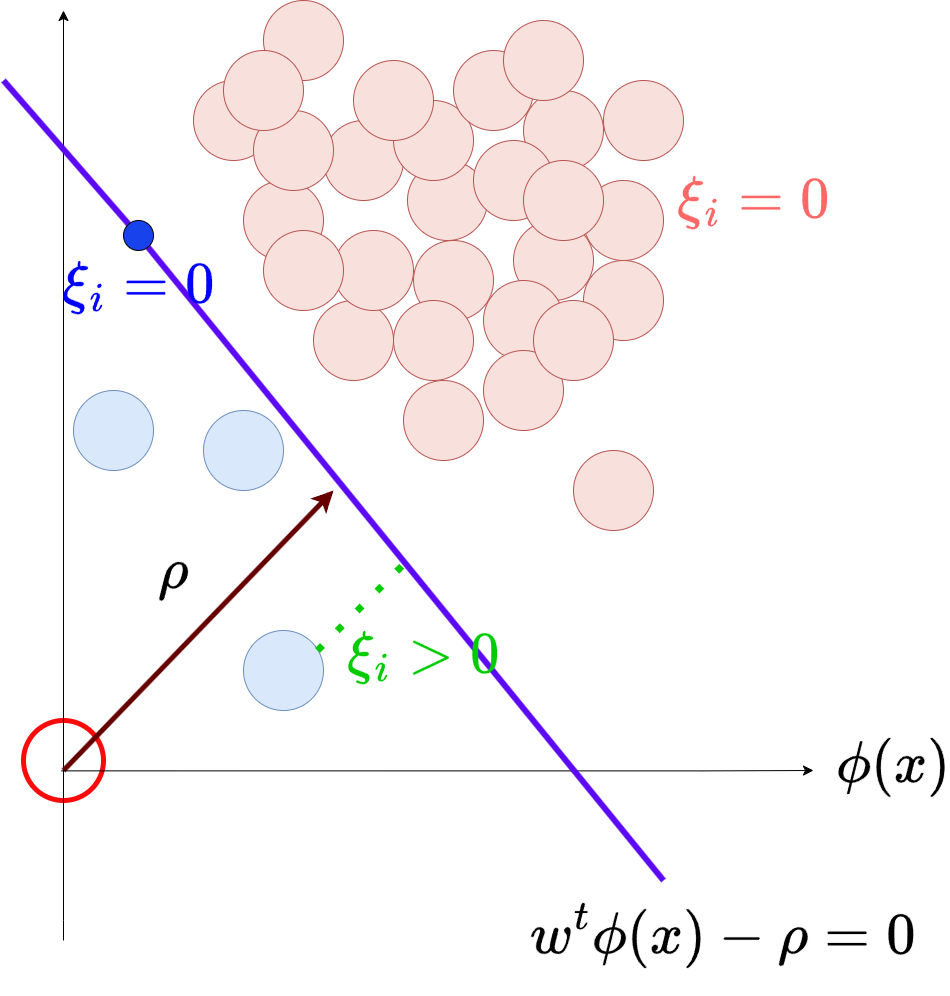

The diagram above was exported from draw.io. Its source (the exported page's mxGraphModel, read from the mxfile embedded in the PNG):
<mxGraphModel dx="1434" dy="784" grid="1" gridSize="10" guides="1" tooltips="1" connect="1" arrows="1" fold="1" page="1" pageScale="1" pageWidth="827" pageHeight="1169" math="1" shadow="0">
  <root>
    <mxCell id="0" />
    <mxCell id="1" parent="0" />
    <mxCell id="lkpsar5q4Hb2VugjrZ19-43" value="" style="ellipse;whiteSpace=wrap;html=1;aspect=fixed;strokeWidth=5;strokeColor=#f90b0b;" parent="1" vertex="1">
      <mxGeometry x="30" y="780" width="80" height="80" as="geometry" />
    </mxCell>
    <mxCell id="lkpsar5q4Hb2VugjrZ19-1" value="" style="edgeStyle=segmentEdgeStyle;endArrow=classic;html=1;curved=0;rounded=0;endSize=8;startSize=8;hachureGap=4;fontFamily=Architects Daughter;fontSource=https%3A%2F%2Ffonts.googleapis.com%2Fcss%3Ffamily%3DArchitects%2BDaughter;" parent="1" edge="1">
      <mxGeometry width="50" height="50" relative="1" as="geometry">
        <mxPoint x="70" y="1000" as="sourcePoint" />
        <mxPoint x="70" y="70" as="targetPoint" />
        <Array as="points">
          <mxPoint x="70" y="980" />
          <mxPoint x="70" y="980" />
        </Array>
      </mxGeometry>
    </mxCell>
    <mxCell id="lkpsar5q4Hb2VugjrZ19-9" value="" style="ellipse;whiteSpace=wrap;html=1;aspect=fixed;fillColor=#F8E0DD;strokeColor=#b85450;" parent="1" vertex="1">
      <mxGeometry x="520" y="280" width="80" height="80" as="geometry" />
    </mxCell>
    <mxCell id="lkpsar5q4Hb2VugjrZ19-10" value="" style="ellipse;whiteSpace=wrap;html=1;aspect=fixed;fillColor=#F8E0DD;strokeColor=#b85450;" parent="1" vertex="1">
      <mxGeometry x="414" y="220" width="80" height="80" as="geometry" />
    </mxCell>
    <mxCell id="lkpsar5q4Hb2VugjrZ19-11" value="" style="ellipse;whiteSpace=wrap;html=1;aspect=fixed;fillColor=#F8E0DD;strokeColor=#b85450;" parent="1" vertex="1">
      <mxGeometry x="530" y="150" width="80" height="80" as="geometry" />
    </mxCell>
    <mxCell id="lkpsar5q4Hb2VugjrZ19-12" value="" style="ellipse;whiteSpace=wrap;html=1;aspect=fixed;fillColor=#F8E0DD;strokeColor=#b85450;" parent="1" vertex="1">
      <mxGeometry x="250" y="240" width="80" height="80" as="geometry" />
    </mxCell>
    <mxCell id="lkpsar5q4Hb2VugjrZ19-13" value="" style="ellipse;whiteSpace=wrap;html=1;aspect=fixed;fillColor=#F8E0DD;strokeColor=#b85450;" parent="1" vertex="1">
      <mxGeometry x="320" y="360" width="80" height="80" as="geometry" />
    </mxCell>
    <mxCell id="lkpsar5q4Hb2VugjrZ19-14" value="" style="ellipse;whiteSpace=wrap;html=1;aspect=fixed;fillColor=#F8E0DD;strokeColor=#b85450;" parent="1" vertex="1">
      <mxGeometry x="340" y="290" width="80" height="80" as="geometry" />
    </mxCell>
    <mxCell id="lkpsar5q4Hb2VugjrZ19-15" value="" style="ellipse;whiteSpace=wrap;html=1;aspect=fixed;fillColor=#F8E0DD;strokeColor=#b85450;" parent="1" vertex="1">
      <mxGeometry x="420" y="300" width="80" height="80" as="geometry" />
    </mxCell>
    <mxCell id="lkpsar5q4Hb2VugjrZ19-16" value="" style="ellipse;whiteSpace=wrap;html=1;aspect=fixed;fillColor=#F8E0DD;strokeColor=#b85450;" parent="1" vertex="1">
      <mxGeometry x="400" y="360" width="80" height="80" as="geometry" />
    </mxCell>
    <mxCell id="lkpsar5q4Hb2VugjrZ19-17" value="" style="ellipse;whiteSpace=wrap;html=1;aspect=fixed;fillColor=#F8E0DD;strokeColor=#b85450;" parent="1" vertex="1">
      <mxGeometry x="330" y="180" width="80" height="80" as="geometry" />
    </mxCell>
    <mxCell id="lkpsar5q4Hb2VugjrZ19-18" value="" style="ellipse;whiteSpace=wrap;html=1;aspect=fixed;fillColor=#F8E0DD;strokeColor=#b85450;" parent="1" vertex="1">
      <mxGeometry x="200" y="140" width="80" height="80" as="geometry" />
    </mxCell>
    <mxCell id="lkpsar5q4Hb2VugjrZ19-19" value="" style="ellipse;whiteSpace=wrap;html=1;aspect=fixed;fillColor=#F8E0DD;strokeColor=#b85450;" parent="1" vertex="1">
      <mxGeometry x="260" y="170" width="80" height="80" as="geometry" />
    </mxCell>
    <mxCell id="lkpsar5q4Hb2VugjrZ19-20" value="" style="ellipse;whiteSpace=wrap;html=1;aspect=fixed;fillColor=#F8E0DD;strokeColor=#b85450;" parent="1" vertex="1">
      <mxGeometry x="490" y="340" width="80" height="80" as="geometry" />
    </mxCell>
    <mxCell id="lkpsar5q4Hb2VugjrZ19-21" value="" style="ellipse;whiteSpace=wrap;html=1;aspect=fixed;fillColor=#F8E0DD;strokeColor=#b85450;" parent="1" vertex="1">
      <mxGeometry x="490" y="410" width="80" height="80" as="geometry" />
    </mxCell>
    <mxCell id="lkpsar5q4Hb2VugjrZ19-22" value="" style="ellipse;whiteSpace=wrap;html=1;aspect=fixed;fillColor=#F8E0DD;strokeColor=#b85450;" parent="1" vertex="1">
      <mxGeometry x="590" y="320" width="80" height="80" as="geometry" />
    </mxCell>
    <mxCell id="lkpsar5q4Hb2VugjrZ19-23" value="" style="ellipse;whiteSpace=wrap;html=1;aspect=fixed;fillColor=#F8E0DD;strokeColor=#b85450;" parent="1" vertex="1">
      <mxGeometry x="590" y="240" width="80" height="80" as="geometry" />
    </mxCell>
    <mxCell id="lkpsar5q4Hb2VugjrZ19-24" value="" style="ellipse;whiteSpace=wrap;html=1;aspect=fixed;fillColor=#F8E0DD;strokeColor=#b85450;" parent="1" vertex="1">
      <mxGeometry x="480" y="200" width="80" height="80" as="geometry" />
    </mxCell>
    <mxCell id="lkpsar5q4Hb2VugjrZ19-25" value="" style="ellipse;whiteSpace=wrap;html=1;aspect=fixed;fillColor=#F8E0DD;strokeColor=#b85450;" parent="1" vertex="1">
      <mxGeometry x="400" y="160" width="80" height="80" as="geometry" />
    </mxCell>
    <mxCell id="lkpsar5q4Hb2VugjrZ19-26" value="" style="ellipse;whiteSpace=wrap;html=1;aspect=fixed;fillColor=#F8E0DD;strokeColor=#b85450;" parent="1" vertex="1">
      <mxGeometry x="460" y="110" width="80" height="80" as="geometry" />
    </mxCell>
    <mxCell id="lkpsar5q4Hb2VugjrZ19-27" value="" style="ellipse;whiteSpace=wrap;html=1;aspect=fixed;fillColor=#F8E0DD;strokeColor=#b85450;" parent="1" vertex="1">
      <mxGeometry x="530" y="220" width="80" height="80" as="geometry" />
    </mxCell>
    <mxCell id="lkpsar5q4Hb2VugjrZ19-28" value="" style="ellipse;whiteSpace=wrap;html=1;aspect=fixed;fillColor=#F8E0DD;strokeColor=#b85450;" parent="1" vertex="1">
      <mxGeometry x="360" y="120" width="80" height="80" as="geometry" />
    </mxCell>
    <mxCell id="lkpsar5q4Hb2VugjrZ19-29" value="" style="ellipse;whiteSpace=wrap;html=1;aspect=fixed;fillColor=#F8E0DD;strokeColor=#b85450;" parent="1" vertex="1">
      <mxGeometry x="270" y="290" width="80" height="80" as="geometry" />
    </mxCell>
    <mxCell id="lkpsar5q4Hb2VugjrZ19-30" value="" style="ellipse;whiteSpace=wrap;html=1;aspect=fixed;fillColor=#F8E0DD;strokeColor=#b85450;" parent="1" vertex="1">
      <mxGeometry x="270" y="60" width="80" height="80" as="geometry" />
    </mxCell>
    <mxCell id="lkpsar5q4Hb2VugjrZ19-31" value="" style="ellipse;whiteSpace=wrap;html=1;aspect=fixed;fillColor=#F8E0DD;strokeColor=#b85450;" parent="1" vertex="1">
      <mxGeometry x="230" y="110" width="80" height="80" as="geometry" />
    </mxCell>
    <mxCell id="lkpsar5q4Hb2VugjrZ19-32" value="" style="ellipse;whiteSpace=wrap;html=1;aspect=fixed;fillColor=#F8E0DD;strokeColor=#b85450;" parent="1" vertex="1">
      <mxGeometry x="610" y="140" width="80" height="80" as="geometry" />
    </mxCell>
    <mxCell id="lkpsar5q4Hb2VugjrZ19-33" value="" style="ellipse;whiteSpace=wrap;html=1;aspect=fixed;fillColor=#F8E0DD;strokeColor=#b85450;" parent="1" vertex="1">
      <mxGeometry x="510" y="80" width="80" height="80" as="geometry" />
    </mxCell>
    <mxCell id="lkpsar5q4Hb2VugjrZ19-34" value="" style="ellipse;whiteSpace=wrap;html=1;aspect=fixed;fillColor=#F8E0DD;strokeColor=#b85450;" parent="1" vertex="1">
      <mxGeometry x="540" y="360" width="80" height="80" as="geometry" />
    </mxCell>
    <mxCell id="lkpsar5q4Hb2VugjrZ19-35" value="" style="ellipse;whiteSpace=wrap;html=1;aspect=fixed;fillColor=#F8E0DD;strokeColor=#b85450;" parent="1" vertex="1">
      <mxGeometry x="580" y="510" width="80" height="80" as="geometry" />
    </mxCell>
    <mxCell id="lkpsar5q4Hb2VugjrZ19-36" value="" style="endArrow=none;html=1;rounded=0;strokeWidth=6;strokeColor=#5c0af5;" parent="1" source="lkpsar5q4Hb2VugjrZ19-52" edge="1">
      <mxGeometry width="50" height="50" relative="1" as="geometry">
        <mxPoint x="670" y="940" as="sourcePoint" />
        <mxPoint x="10" y="140" as="targetPoint" />
      </mxGeometry>
    </mxCell>
    <mxCell id="lkpsar5q4Hb2VugjrZ19-38" value="" style="ellipse;whiteSpace=wrap;html=1;aspect=fixed;fillColor=#F8E0DD;strokeColor=#b85450;" parent="1" vertex="1">
      <mxGeometry x="410" y="440" width="80" height="80" as="geometry" />
    </mxCell>
    <mxCell id="lkpsar5q4Hb2VugjrZ19-39" value="" style="endArrow=classic;html=1;rounded=0;strokeWidth=5;strokeColor=#660000;" parent="1" edge="1">
      <mxGeometry width="50" height="50" relative="1" as="geometry">
        <mxPoint x="70" y="830" as="sourcePoint" />
        <mxPoint x="340" y="550" as="targetPoint" />
      </mxGeometry>
    </mxCell>
    <mxCell id="lkpsar5q4Hb2VugjrZ19-41" value="$$\rho$$" style="text;html=1;align=center;verticalAlign=middle;whiteSpace=wrap;rounded=0;fontSize=50;" parent="1" vertex="1">
      <mxGeometry x="130" y="585" width="100" height="90" as="geometry" />
    </mxCell>
    <mxCell id="lkpsar5q4Hb2VugjrZ19-44" value="" style="edgeStyle=segmentEdgeStyle;endArrow=classic;html=1;curved=0;rounded=0;endSize=8;startSize=8;hachureGap=4;fontFamily=Architects Daughter;fontSource=https%3A%2F%2Ffonts.googleapis.com%2Fcss%3Ffamily%3DArchitects%2BDaughter;exitX=0.983;exitY=0.767;exitDx=0;exitDy=0;exitPerimeter=0;" parent="1" edge="1">
      <mxGeometry width="50" height="50" relative="1" as="geometry">
        <mxPoint x="67.99999999999987" y="830.3600000000001" as="sourcePoint" />
        <mxPoint x="820" y="830" as="targetPoint" />
        <Array as="points">
          <mxPoint x="709.36" y="830" />
          <mxPoint x="759.36" y="830" />
        </Array>
      </mxGeometry>
    </mxCell>
    <mxCell id="lkpsar5q4Hb2VugjrZ19-46" value="$$\phi(x)$$" style="text;html=1;align=center;verticalAlign=middle;whiteSpace=wrap;rounded=0;fontSize=50;" parent="1" vertex="1">
      <mxGeometry x="850" y="780" width="100" height="90" as="geometry" />
    </mxCell>
    <mxCell id="lkpsar5q4Hb2VugjrZ19-48" value="$$w^t\phi(x)-\rho=0$$" style="text;html=1;align=center;verticalAlign=middle;whiteSpace=wrap;rounded=0;fontSize=50;" parent="1" vertex="1">
      <mxGeometry x="680" y="950" width="100" height="90" as="geometry" />
    </mxCell>
    <mxCell id="lkpsar5q4Hb2VugjrZ19-49" value="" style="ellipse;whiteSpace=wrap;html=1;aspect=fixed;fillColor=#dae8fc;strokeColor=#6c8ebf;" parent="1" vertex="1">
      <mxGeometry x="250" y="690" width="80" height="80" as="geometry" />
    </mxCell>
    <mxCell id="lkpsar5q4Hb2VugjrZ19-50" value="" style="ellipse;whiteSpace=wrap;html=1;aspect=fixed;fillColor=#dae8fc;strokeColor=#6c8ebf;" parent="1" vertex="1">
      <mxGeometry x="210" y="470" width="80" height="80" as="geometry" />
    </mxCell>
    <mxCell id="lkpsar5q4Hb2VugjrZ19-51" value="" style="ellipse;whiteSpace=wrap;html=1;aspect=fixed;fillColor=#dae8fc;strokeColor=#6c8ebf;" parent="1" vertex="1">
      <mxGeometry x="80" y="450" width="80" height="80" as="geometry" />
    </mxCell>
    <mxCell id="lkpsar5q4Hb2VugjrZ19-53" value="" style="endArrow=none;html=1;rounded=0;strokeWidth=6;strokeColor=#5c0af5;" parent="1" target="lkpsar5q4Hb2VugjrZ19-52" edge="1">
      <mxGeometry width="50" height="50" relative="1" as="geometry">
        <mxPoint x="670" y="940" as="sourcePoint" />
        <mxPoint x="10" y="140" as="targetPoint" />
      </mxGeometry>
    </mxCell>
    <mxCell id="lkpsar5q4Hb2VugjrZ19-52" value="" style="ellipse;whiteSpace=wrap;html=1;aspect=fixed;fillColor=#1842ec;" parent="1" vertex="1">
      <mxGeometry x="130" y="280" width="30" height="30" as="geometry" />
    </mxCell>
    <mxCell id="lkpsar5q4Hb2VugjrZ19-54" value="$$\xi_i=0$$" style="text;html=1;align=center;verticalAlign=middle;whiteSpace=wrap;rounded=0;fontSize=50;fontColor=#0000FF;" parent="1" vertex="1">
      <mxGeometry x="95" y="300" width="100" height="90" as="geometry" />
    </mxCell>
    <mxCell id="lkpsar5q4Hb2VugjrZ19-56" value="$$\xi_i=0$$" style="text;align=center;verticalAlign=middle;whiteSpace=wrap;rounded=0;fontSize=50;fontColor=#FF6666;fontStyle=1" parent="1" vertex="1">
      <mxGeometry x="710" y="215" width="100" height="90" as="geometry" />
    </mxCell>
    <mxCell id="lkpsar5q4Hb2VugjrZ19-57" value="" style="endArrow=none;dashed=1;html=1;dashPattern=1 3;strokeWidth=7;rounded=0;fontSize=24;strokeColor=#00CC00;" parent="1" edge="1">
      <mxGeometry width="50" height="50" relative="1" as="geometry">
        <mxPoint x="324" y="710" as="sourcePoint" />
        <mxPoint x="414" y="620" as="targetPoint" />
      </mxGeometry>
    </mxCell>
    <mxCell id="lkpsar5q4Hb2VugjrZ19-59" value="$$\xi_i&amp;gt;0$$" style="text;html=1;align=center;verticalAlign=middle;whiteSpace=wrap;rounded=0;fontSize=50;fontColor=#00CC00;labelBackgroundColor=none;" parent="1" vertex="1">
      <mxGeometry x="380" y="670" width="100" height="90" as="geometry" />
    </mxCell>
  </root>
</mxGraphModel>